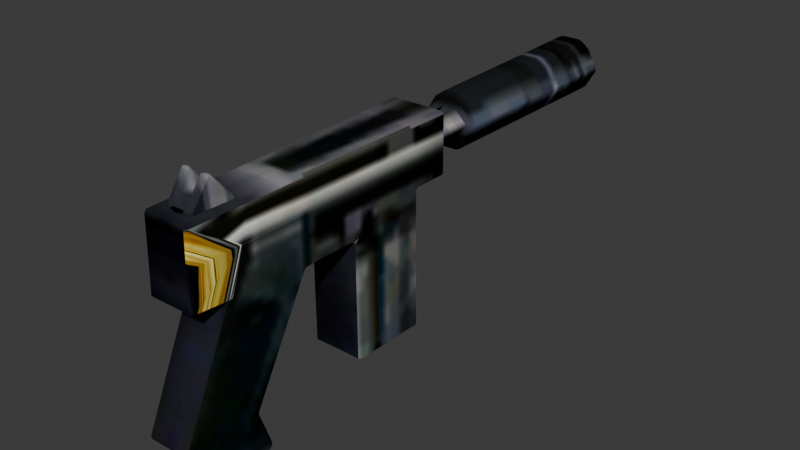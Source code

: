 # Source: pistol.blend  (saved by Blender 4.2.66; exported with 4.5.12 LTS)
import bpy
from mathutils import Matrix  # noqa: F401  (used for matrix-valued properties, if any)

bpy.ops.wm.read_factory_settings(use_empty=True)
scene = bpy.context.scene
scene.name = 'Scene'

# ---- collections
col_collection = bpy.data.collections.new('Collection'); scene.collection.children.link(col_collection)

# ---- images (referenced by path relative to the original .blend; pixels are not part of the script)
import os
ASSET_DIR = os.environ.get("B2B_ASSET_DIR", "")  # directory of the original .blend (textures are referenced by path, not embedded)
HERE = os.path.dirname(os.path.abspath(__file__))  # packed textures are extracted next to this script under _unpacked/

def load_image(name, relpath, width, height, colorspace="sRGB"):
    """Load a texture the original file referenced (path relative to the .blend, or extracted next to this script)."""
    p = next((c for c in (os.path.join(HERE, relpath), os.path.join(ASSET_DIR, relpath)) if relpath and os.path.exists(c)), "")
    if p:
        img = bpy.data.images.load(p, check_existing=True)
        img.name = name
    else:  # same state as the original file: an image datablock whose file is absent (Cycles renders it pink)
        img = bpy.data.images.new(name, width, height)
        img.source = "FILE"
        img.filepath = "//" + (relpath or name)
    img.colorspace_settings.name = colorspace
    return img
img_12601 = load_image('12601', '_unpacked/12601.f0b0e76f.png', 256, 256, 'sRGB')

# ---- materials (node trees are filled in below, after node groups)
mat_material_018 = bpy.data.materials.new('Material.018')

# ---- material node trees
mat_material_018.use_nodes = True; mat_material_018.node_tree.nodes.clear()
_N = mat_material_018.node_tree.nodes; _L = mat_material_018.node_tree.links
n0 = _N.new('ShaderNodeBsdfPrincipled'); n0.name = 'Principled BSDF'; n0.location = (10, 300)
n0.inputs[2].default_value = 0.5257
n0.inputs[3].default_value = 1.45
n0.inputs[13].default_value = 0.0
n1 = _N.new('ShaderNodeOutputMaterial'); n1.name = 'Material Output'; n1.location = (300, 300)
n2 = _N.new('ShaderNodeTexImage'); n2.name = 'Image Texture'; n2.location = (-440, 210)
n2.label = 'BASE COLOR'
n2.image = img_12601
_L.new(n0.outputs[0], n1.inputs[0])
_L.new(n2.outputs[0], n0.inputs[0])
n1.is_active_output = True

# ---- world
world_world = bpy.data.worlds.new('World'); scene.world = world_world
world_world.use_nodes = True; world_world.node_tree.nodes.clear()
_N = world_world.node_tree.nodes; _L = world_world.node_tree.links
n0 = _N.new('ShaderNodeOutputWorld'); n0.name = 'World Output'; n0.location = (300, 300)
n1 = _N.new('ShaderNodeBackground'); n1.name = 'Background'; n1.location = (10, 300)
n1.inputs[0].default_value = (0.05088, 0.05088, 0.05088, 1.0)
_L.new(n1.outputs[0], n0.inputs[0])
n0.is_active_output = True
world_world.color = (0.05088, 0.05088, 0.05088)
world_world.sun_shadow_jitter_overblur = 0.0

# ---- meshes
me_object_002_mesh_002 = bpy.data.meshes.new('Object.002_Mesh.002')
me_object_002_mesh_002.from_pydata([(-0.0246, 0.2363, 0.06064), (-0.02605, 0.2354, -0.01585), (-0.02514, 0.2842, 0.02779), (-0.03721, 0.1557, -0.8421), (-0.01946, 0.2377, -0.8417), (-0.05018, 0.1875, -0.4843), (-0.03047, 0.1532, -0.4849), (-0.01273, 0.2341, -0.4844), (-0.01449, 0.1397, -0.4849), (-0.03035, 0.2217, -0.4844), (-0.05692, 0.19, -0.8415), (-0.03708, 0.2242, -0.8417), (-0.01241, 0.1638, -0.5158), (-0.00733, 0.1619, -0.4058), (-0.03633, 0.1879, -0.5152), (-0.03125, 0.1859, -0.4052), (-0.01232, 0.2118, -0.5155), (-0.007241, 0.2099, -0.4055), (-0.04326, -0.1554, -0.03537), (-0.04032, -0.09482, 0.1149), (-0.0417, 0.1058, 0.02338), (-0.04037, 0.2354, 0.08228), (-0.04865, 0.1334, -0.3475), (-0.04985, 0.1339, -0.411), (-0.04051, 0.1104, 0.08639), (-0.04276, -0.1822, -0.006387), (0.0, 0.236, -0.01701), (-0.0443, 0.09678, -0.1136), (-0.04272, -0.0898, -0.01269), (0.0, 0.2367, -0.1155), (-0.04658, -0.1075, -0.2155), (0.0, 0.2374, -0.214), (-0.04619, 0.0975, -0.214), (-0.0491, -0.1065, -0.3493), (0.0, 0.2382, -0.3326), (-0.04817, 0.2383, -0.3318), (-0.04965, 0.2389, -0.4102), (-0.04594, 0.2375, -0.2132), (-0.04408, 0.2368, -0.1147), (-0.01092, 0.2842, 0.02746), (-0.04222, 0.2361, -0.01623), (-0.01218, 0.2354, -0.01618), (-0.01017, 0.2363, 0.06031), (0.0, 0.2531, 0.04881), (-0.02573, 0.2525, -0.0005788), (0.0, 0.2525, -0.0009098), (0.0, 0.2363, 0.06031), (-0.01174, 0.2525, -0.0009098), (-0.02487, 0.2603, 0.04422), (0.0, 0.2354, -0.01618), (0.0, 0.1769, 0.08342), (-0.01043, 0.2531, 0.04881), (-0.04043, 0.1763, 0.08422), (-0.04974, 0.1914, -0.4106), (-0.04608, 0.1854, -0.2157), (-0.04419, 0.1824, -0.1153), (-0.04839, 0.1892, -0.3386), (-0.04208, 0.1789, -0.003345), (0.0, 0.1103, 0.08561), (0.0, -0.09489, 0.1141), (0.0, -0.08987, -0.01348), (0.0, -0.1075, -0.2163), (0.0, 0.1057, 0.0226), (0.0, -0.1823, -0.007172), (0.0, -0.1555, -0.03616), (0.0, 0.09671, -0.1144), (0.0, 0.09743, -0.2148), (0.0, -0.1066, -0.35), (0.0, 0.1334, -0.3483), (0.0, 0.1338, -0.4118), (0.0, 0.2353, 0.08149), (0.0, 0.2388, -0.411), (-0.02123, 0.1433, -0.8421), (0.0, 0.2377, -0.8417), (0.0, 0.2341, -0.4844), (0.0, 0.1397, -0.4849), (0.0, 0.1433, -0.8421), (-0.02034, 0.1905, -0.8419), (0.0, 0.1905, -0.8419), (-0.03384, 0.1545, -0.6635), (-0.05355, 0.1887, -0.6629), (-0.03372, 0.2229, -0.663), (-0.01609, 0.2359, -0.663), (-0.01786, 0.1415, -0.6635), (0.0, 0.2359, -0.663), (0.0, 0.1415, -0.6635), (0.0, 0.1869, -0.4847), (-0.01361, 0.1869, -0.4847)], [], [(41, 42, 46, 49), (29, 38, 40, 26), (52, 50, 70, 21), (51, 42, 46, 43), (47, 44, 2), (47, 2, 39), (55, 38, 37, 54), (81, 11, 10, 80), (81, 9, 7, 82), (12, 13, 14), (15, 14, 13), (14, 15, 16), (17, 16, 15), (54, 37, 35, 56), (56, 53, 23, 22), (64, 18, 28, 60), (21, 40, 57, 52), (27, 20, 57, 55), (24, 52, 57, 20), (27, 55, 54, 32), (22, 32, 54, 56), (26, 40, 21, 70), (34, 35, 37, 31), (20, 27, 28, 19), (58, 24, 20, 62), (62, 20, 19, 59), (33, 30, 32, 22), (63, 25, 18, 64), (31, 37, 38, 29), (59, 19, 25, 63), (60, 28, 27, 65), (65, 27, 32, 66), (66, 32, 30, 61), (61, 30, 33, 67), (67, 33, 22, 68), (58, 50, 52, 24), (68, 22, 23, 69), (71, 69, 23, 53, 36), (51, 48, 0), (51, 47, 39), (41, 47, 45, 49), (47, 51, 43, 45), (1, 0, 48), (1, 48, 44), (39, 2, 48), (39, 48, 51), (57, 40, 38, 55), (2, 44, 48), (41, 1, 44), (41, 44, 47), (0, 42, 51), (19, 28, 18, 25), (71, 36, 35, 34), (53, 56, 35, 36), (79, 3, 72, 83), (80, 10, 3, 79), (83, 72, 76, 85), (82, 7, 74, 84), (77, 4, 73, 78), (72, 77, 78, 76), (72, 3, 10, 77), (11, 4, 77, 10), (4, 82, 84, 73), (8, 83, 85, 75), (5, 80, 79, 6), (6, 79, 83, 8), (11, 81, 82, 4), (9, 81, 80, 5), (86, 74, 7, 87), (75, 86, 87, 8), (7, 9, 5, 87), (8, 87, 5, 6)])
me_object_002_mesh_002.polygons.foreach_set('use_smooth', [0, 1, 1, 1, 1, 1, 1, 1, 1, 1, 1, 1, 1, 1, 1, 1, 1, 1, 1, 1, 1, 1, 1, 1, 1, 1, 1, 1, 1, 1, 1, 1, 1, 1, 1, 1, 1, 1, 1, 1, 1, 1, 1, 1, 1, 1, 1, 1, 1, 1, 1, 1, 1, 1, 1, 1, 1, 1, 1, 1, 1, 1, 1, 1, 1, 1, 1, 1, 1, 1, 1, 1])
_uv = me_object_002_mesh_002.uv_layers.new(name='UVMap')
_uv.uv.foreach_set('vector', [0.0, 0.0, 0.0, 0.0, 0.0, 0.0, 0.0, 0.0, 0.9639, 0.2594, 0.9781, 0.2585, 0.9801, 0.2919, 0.966, 0.2928, 0.9835, 0.3453, 0.9694, 0.346, 0.9681, 0.3262, 0.9822, 0.3253, 0.9784, 0.1018, 0.9894, 0.1014, 0.9894, 0.1014, 0.9784, 0.1018, 0.9349, 0.1035, 0.9346, 0.09203, 0.9576, 0.09116, 0.9349, 0.1035, 0.9576, 0.09116, 0.9579, 0.1026, 0.7327, 0.1522, 0.7326, 0.1707, 0.7661, 0.1707, 0.7668, 0.153, 0.8494, 0.09691, 0.8494, 0.03623, 0.8629, 0.03623, 0.8628, 0.09692, 0.8494, 0.09691, 0.8494, 0.1576, 0.8494, 0.1576, 0.8494, 0.09691, 0.9157, 0.03628, 0.9156, 0.1279, 0.9042, 0.03627, 0.9041, 0.1279, 0.9042, 0.03627, 0.9156, 0.1279, 0.9042, 0.03627, 0.9041, 0.1279, 0.8927, 0.03626, 0.8926, 0.1279, 0.8927, 0.03626, 0.9041, 0.1279, 0.7668, 0.153, 0.7661, 0.1707, 0.8064, 0.1707, 0.8086, 0.1539, 0.8086, 0.1539, 0.833, 0.1545, 0.833, 0.135, 0.8115, 0.135, 0.4995, 0.101, 0.4991, 0.08683, 0.5226, 0.08615, 0.523, 0.1003, 0.6657, 0.1707, 0.6991, 0.1707, 0.6933, 0.15, 0.9835, 0.3453, 0.7319, 0.1231, 0.6854, 0.1265, 0.6946, 0.1513, 0.7327, 0.1522, 0.9849, 0.3677, 0.9835, 0.3453, 0.6933, 0.15, 0.6656, 0.1484, 0.7319, 0.1231, 0.7327, 0.1522, 0.7668, 0.153, 0.766, 0.1231, 0.8115, 0.135, 0.766, 0.1231, 0.7668, 0.153, 0.8086, 0.1539, 0.966, 0.2928, 0.9801, 0.2919, 0.9822, 0.3253, 0.9681, 0.3262, 0.9593, 0.1858, 0.9734, 0.1849, 0.976, 0.2251, 0.9618, 0.226, 0.6854, 0.1265, 0.7319, 0.1231, 0.6972, 0.05997, 0.6538, 0.05858, 0.9708, 0.3686, 0.9849, 0.3677, 0.9862, 0.3891, 0.9721, 0.39, 0.9721, 0.39, 0.9862, 0.3891, 0.9909, 0.4638, 0.9768, 0.4647, 0.8115, 0.05348, 0.766, 0.05348, 0.766, 0.1231, 0.8115, 0.135, 0.4861, 0.1013, 0.4857, 0.08722, 0.4991, 0.08683, 0.4995, 0.101, 0.9618, 0.226, 0.976, 0.2251, 0.9781, 0.2585, 0.9639, 0.2594, 0.4353, 0.1028, 0.4349, 0.08868, 0.4857, 0.08722, 0.4861, 0.1013, 0.523, 0.1003, 0.5226, 0.08615, 0.5947, 0.08407, 0.5951, 0.0982, 0.5951, 0.0982, 0.5947, 0.08407, 0.6288, 0.08308, 0.6292, 0.09721, 0.7522, 0.02705, 0.7522, 0.01292, 0.8218, 0.01292, 0.8218, 0.02705, 0.4381, 0.05159, 0.4383, 0.03746, 0.4837, 0.03811, 0.4835, 0.05224, 0.4835, 0.05224, 0.4837, 0.03811, 0.5652, 0.03927, 0.565, 0.05341, 0.9708, 0.3686, 0.9694, 0.346, 0.9835, 0.3453, 0.9849, 0.3677, 0.565, 0.05341, 0.5652, 0.03927, 0.5868, 0.03958, 0.5866, 0.05372, 0.6223, 0.05423, 0.5866, 0.05372, 0.5868, 0.03958, 0.6063, 0.03986, 0.6225, 0.04009, 0.9784, 0.1018, 0.9733, 0.09056, 0.9891, 0.08997, 0.9784, 0.1018, 0.9349, 0.1035, 0.9579, 0.1026, 0.9224, 0.1039, 0.9349, 0.1035, 0.9349, 0.1035, 0.9224, 0.1039, 0.9349, 0.1035, 0.9784, 0.1018, 0.9784, 0.1018, 0.9349, 0.1035, 0.9221, 0.09249, 0.9891, 0.08997, 0.9733, 0.09056, 0.9221, 0.09249, 0.9733, 0.09056, 0.9346, 0.09203, 0.9579, 0.1026, 0.9576, 0.09116, 0.9733, 0.09056, 0.9579, 0.1026, 0.9733, 0.09056, 0.9784, 0.1018, 0.6933, 0.15, 0.6991, 0.1707, 0.7326, 0.1707, 0.7327, 0.1522, 0.9576, 0.09116, 0.9346, 0.09203, 0.9733, 0.09056, 0.9224, 0.1039, 0.9221, 0.09249, 0.9346, 0.09203, 0.9224, 0.1039, 0.9346, 0.09203, 0.9349, 0.1035, 0.9891, 0.08997, 0.9894, 0.1014, 0.9784, 0.1018, 0.6538, 0.05858, 0.6972, 0.05997, 0.7047, 0.03763, 0.6948, 0.02861, 0.9577, 0.1592, 0.9718, 0.1583, 0.9734, 0.1849, 0.9593, 0.1858, 0.833, 0.1545, 0.8086, 0.1539, 0.8064, 0.1707, 0.833, 0.1707, 0.8763, 0.09693, 0.8763, 0.03624, 0.8763, 0.03624, 0.8763, 0.09693, 0.8628, 0.09692, 0.8629, 0.03623, 0.8763, 0.03624, 0.8763, 0.09693, 0.8763, 0.09693, 0.8763, 0.03624, 0.8763, 0.03624, 0.8763, 0.09693, 0.8494, 0.09691, 0.8494, 0.1576, 0.8494, 0.1576, 0.8494, 0.09691, 0.8629, 0.03624, 0.8494, 0.03623, 0.8494, 0.03623, 0.8629, 0.03624, 0.8763, 0.03624, 0.8629, 0.03624, 0.8629, 0.03624, 0.8763, 0.03624, 0.8763, 0.03624, 0.8763, 0.03624, 0.8629, 0.03623, 0.8629, 0.03624, 0.8494, 0.03623, 0.8494, 0.03623, 0.8629, 0.03624, 0.8629, 0.03623, 0.8494, 0.03623, 0.8494, 0.09691, 0.8494, 0.09691, 0.8494, 0.03623, 0.8762, 0.1576, 0.8763, 0.09693, 0.8763, 0.09693, 0.8762, 0.1576, 0.8628, 0.1576, 0.8628, 0.09692, 0.8763, 0.09693, 0.8762, 0.1576, 0.8762, 0.1576, 0.8763, 0.09693, 0.8763, 0.09693, 0.8762, 0.1576, 0.8494, 0.03623, 0.8494, 0.09691, 0.8494, 0.09691, 0.8494, 0.03623, 0.8494, 0.1576, 0.8494, 0.09691, 0.8628, 0.09692, 0.8628, 0.1576, 0.8628, 0.1576, 0.8494, 0.1576, 0.8494, 0.1576, 0.8628, 0.1576, 0.8762, 0.1576, 0.8628, 0.1576, 0.8628, 0.1576, 0.8762, 0.1576, 0.8494, 0.1576, 0.8494, 0.1576, 0.8628, 0.1576, 0.8628, 0.1576, 0.8762, 0.1576, 0.8628, 0.1576, 0.8628, 0.1576, 0.8762, 0.1576])
me_object_002_mesh_002.materials.append(mat_material_018)
me_object_002_mesh_002.update()
me_object_002_mesh_002.normals_split_custom_set([tuple(v) for v in zip(*[iter([0.0, 0.9999, -0.01175, 0.0, 0.9999, -0.01175, 0.0, 0.9999, -0.01175, 0.0, 0.9999, -0.01175, 0.001738, 1.0, 0.007106, -0.7877, 0.6157, 0.01924, -0.8028, 0.5959, 0.01943, 0.001828, 1.0, 0.007106, -0.8948, 0.01567, 0.4461, 0.01946, 0.03286, 0.9993, 0.01124, 0.8652, 0.5013, -0.7401, 0.576, 0.3471, 0.5456, 0.7036, 0.4553, 0.008227, 0.566, 0.8244, 0.0, 0.5659, 0.8245, 0.0, 0.9706, 0.2408, 0.4619, 0.7458, -0.48, -0.839, 0.3715, -0.3976, -0.7206, 0.617, -0.3163, 0.4619, 0.7458, -0.48, -0.7206, 0.617, -0.3163, 0.8471, 0.5072, 0.1588, -0.9998, 0.001721, 0.01886, -0.7877, 0.6157, 0.01924, -0.7504, 0.6607, 0.01886, -0.9998, 0.001728, 0.01886, -0.7829, 0.6219, 0.01958, -0.7825, 0.6181, -0.07564, -0.9892, 0.002376, -0.1466, -0.9998, 0.001722, 0.01885, -0.7829, 0.6219, 0.01958, -0.7761, 0.6199, 0.1159, -0.3539, 0.894, 0.2749, -0.3586, 0.9334, 0.01485, -0.708, -0.7059, 0.0204, -0.708, -0.7059, 0.0204, -0.9484, -0.3146, 0.03835, -0.947, 0.3175, 0.0493, -0.9484, -0.3146, 0.03835, -0.708, -0.7059, 0.0204, -0.9484, -0.3146, 0.03835, -0.947, 0.3175, 0.0493, -0.7049, 0.7079, 0.04493, -0.7049, 0.7079, 0.04493, -0.7049, 0.7079, 0.04493, -0.947, 0.3175, 0.0493, -0.9998, 0.001728, 0.01886, -0.7504, 0.6607, 0.01886, -0.7182, 0.6956, 0.0185, -0.9998, 0.001731, 0.01885, -0.9998, 0.001731, 0.01885, -0.8299, 0.005495, -0.5579, -0.5462, -0.4287, -0.7196, -0.9671, -0.06669, -0.2457, -0.01833, -0.0682, -0.9975, -0.8822, -0.03175, -0.4698, -0.9504, -0.09634, -0.2959, -0.01602, -0.2981, -0.9544, -0.7401, 0.576, 0.3471, -0.8028, 0.5959, 0.01943, -0.9998, 0.001716, 0.01886, -0.8948, 0.01567, 0.4461, -0.9684, -0.1924, -0.1588, -0.9752, 0.0295, 0.2195, -0.9998, 0.001716, 0.01886, -0.9998, 0.001721, 0.01886, -0.8016, -0.3846, 0.4577, -0.8948, 0.01567, 0.4461, -0.9998, 0.001716, 0.01886, -0.9752, 0.0295, 0.2195, -0.9684, -0.1924, -0.1588, -0.9998, 0.001721, 0.01886, -0.9998, 0.001728, 0.01886, -0.9729, -0.09261, 0.2121, -0.9671, -0.06669, -0.2457, -0.9729, -0.09261, 0.2121, -0.9998, 0.001728, 0.01886, -0.9998, 0.001731, 0.01885, 0.001828, 1.0, 0.007106, -0.8028, 0.5959, 0.01943, -0.7401, 0.576, 0.3471, 0.01124, 0.8652, 0.5013, 0.001573, 1.0, 0.007108, -0.7182, 0.6956, 0.0185, -0.7504, 0.6607, 0.01886, 0.001652, 1.0, 0.007107, -0.9752, 0.0295, 0.2195, -0.9684, -0.1924, -0.1588, -0.9504, -0.09634, -0.2959, -0.9338, -0.03506, 0.3561, 0.01341, -0.6573, 0.7535, -0.8016, -0.3846, 0.4577, -0.9752, 0.0295, 0.2195, 0.01914, 0.1371, 0.9904, 0.01914, 0.1371, 0.9904, -0.9752, 0.0295, 0.2195, -0.9338, -0.03506, 0.3561, 0.01996, -0.1078, 0.994, -0.9191, -0.1922, -0.344, -0.9279, -0.2011, 0.3141, -0.9729, -0.09261, 0.2121, -0.9671, -0.06669, -0.2457, 0.005461, -0.9303, 0.3667, -0.7222, -0.6386, 0.2659, -0.8822, -0.03175, -0.4698, -0.01833, -0.0682, -0.9975, 0.001652, 1.0, 0.007107, -0.7504, 0.6607, 0.01886, -0.7877, 0.6157, 0.01924, 0.001738, 1.0, 0.007106, 0.01996, -0.1078, 0.994, -0.9338, -0.03506, 0.3561, -0.7222, -0.6386, 0.2659, 0.005461, -0.9303, 0.3667, -0.01602, -0.2981, -0.9544, -0.9504, -0.09634, -0.2959, -0.9684, -0.1924, -0.1588, -0.01335, -0.7388, -0.6738, -0.01335, -0.7388, -0.6738, -0.9684, -0.1924, -0.1588, -0.9729, -0.09261, 0.2121, 0.01451, -0.4376, 0.8991, 0.01451, -0.4376, 0.8991, -0.9729, -0.09261, 0.2121, -0.9279, -0.2011, 0.3141, 0.01267, -0.5643, 0.8255, 0.01267, -0.5643, 0.8255, -0.9279, -0.2011, 0.3141, -0.9191, -0.1922, -0.344, -0.01483, -0.4727, -0.8811, -0.01483, -0.4727, -0.8811, -0.9191, -0.1922, -0.344, -0.9671, -0.06669, -0.2457, -0.01586, -0.2506, -0.968, 0.01341, -0.6573, 0.7535, 0.01946, 0.03286, 0.9993, -0.8948, 0.01567, 0.4461, -0.8016, -0.3846, 0.4577, -0.01586, -0.2506, -0.968, -0.9671, -0.06669, -0.2457, -0.5462, -0.4287, -0.7196, -0.01432, -0.5073, -0.8616, -0.01148, 0.5978, -0.8015, -0.01432, -0.5073, -0.8616, -0.5462, -0.4287, -0.7196, -0.8299, 0.005495, -0.5579, -0.5002, 0.5227, -0.6904, 0.5456, 0.7036, 0.4553, -0.9314, 0.1988, 0.3048, -0.9271, 0.205, 0.3139, 0.5456, 0.7036, 0.4553, 0.4619, 0.7458, -0.48, 0.8471, 0.5072, 0.1588, -0.008878, 0.6669, -0.7451, 0.4619, 0.7458, -0.48, -5.048e-05, 0.9612, -0.2759, 0.0, 0.6669, -0.7452, 0.4619, 0.7458, -0.48, 0.5456, 0.7036, 0.4553, 0.0, 0.9706, 0.2408, -5.048e-05, 0.9612, -0.2759, -0.9934, 0.08606, -0.07546, -0.9271, 0.205, 0.3139, -0.9314, 0.1988, 0.3048, -0.9934, 0.08606, -0.07546, -0.9314, 0.1988, 0.3048, -0.839, 0.3715, -0.3976, 0.8471, 0.5072, 0.1588, -0.7206, 0.617, -0.3163, -0.9314, 0.1988, 0.3048, 0.8471, 0.5072, 0.1588, -0.9314, 0.1988, 0.3048, 0.5456, 0.7036, 0.4553, -0.9998, 0.001716, 0.01886, -0.8028, 0.5959, 0.01943, -0.7877, 0.6157, 0.01924, -0.9998, 0.001721, 0.01886, -0.7206, 0.617, -0.3163, -0.839, 0.3715, -0.3976, -0.9314, 0.1988, 0.3048, -0.008878, 0.6669, -0.7451, -0.9934, 0.08606, -0.07546, -0.839, 0.3715, -0.3976, -0.008878, 0.6669, -0.7451, -0.839, 0.3715, -0.3976, 0.4619, 0.7458, -0.48, -0.9271, 0.205, 0.3139, 0.008227, 0.566, 0.8244, 0.5456, 0.7036, 0.4553, -0.9338, -0.03506, 0.3561, -0.9504, -0.09634, -0.2959, -0.8822, -0.03175, -0.4698, -0.7222, -0.6386, 0.2659, -0.01148, 0.5978, -0.8015, -0.5002, 0.5227, -0.6904, -0.7182, 0.6956, 0.0185, 0.001573, 1.0, 0.007108, -0.8299, 0.005495, -0.5579, -0.9998, 0.001731, 0.01885, -0.7182, 0.6956, 0.0185, -0.5002, 0.5227, -0.6904, -0.7977, -0.6029, 0.01038, -0.794, -0.6018, -0.08553, -0.3241, -0.9016, -0.2864, -0.3574, -0.9339, -0.001844, -0.9998, 0.001722, 0.01885, -0.9892, 0.002376, -0.1466, -0.794, -0.6018, -0.08553, -0.7977, -0.6029, 0.01038, -0.3574, -0.9339, -0.001844, -0.3241, -0.9016, -0.2864, 0.0, -0.9601, -0.2796, 0.0, -1.0, -0.009826, -0.3586, 0.9334, 0.01485, -0.3539, 0.894, 0.2749, 0.0, 0.9698, 0.244, 0.0, 1.0, 0.009826, -0.003175, 0.005762, -1.0, -0.3372, 0.9029, -0.2664, 4.189e-08, 0.9616, -0.2746, 0.0, 0.005173, -1.0, -0.3241, -0.9016, -0.2864, -0.003175, 0.005762, -1.0, 0.0, 0.005173, -1.0, 0.0, -0.9601, -0.2796, -0.3241, -0.9016, -0.2864, -0.794, -0.6018, -0.08553, -0.9892, 0.002376, -0.1466, -0.003175, 0.005762, -1.0, -0.7825, 0.6181, -0.07564, -0.3372, 0.9029, -0.2664, -0.003175, 0.005762, -1.0, -0.9892, 0.002376, -0.1466, -0.3372, 0.9029, -0.2664, -0.3586, 0.9334, 0.01485, 0.0, 1.0, 0.009826, 4.189e-08, 0.9616, -0.2746, -0.3654, -0.8944, 0.2579, -0.3574, -0.9339, -0.001844, 0.0, -1.0, -0.009826, 4.658e-08, -0.9768, 0.2143, -0.9831, 0.001053, 0.1832, -0.9998, 0.001722, 0.01885, -0.7977, -0.6029, 0.01038, -0.7943, -0.5985, 0.1045, -0.7943, -0.5985, 0.1045, -0.7977, -0.6029, 0.01038, -0.3574, -0.9339, -0.001844, -0.3654, -0.8944, 0.2579, -0.7825, 0.6181, -0.07564, -0.7829, 0.6219, 0.01958, -0.3586, 0.9334, 0.01485, -0.3372, 0.9029, -0.2664, -0.7761, 0.6199, 0.1159, -0.7829, 0.6219, 0.01958, -0.9998, 0.001722, 0.01885, -0.9831, 0.001053, 0.1832, 0.0, -0.005172, 1.0, 0.0, 0.9698, 0.244, -0.3539, 0.894, 0.2749, 0.003701, -0.005906, 1.0, 4.658e-08, -0.9768, 0.2143, 0.0, -0.005172, 1.0, 0.003701, -0.005906, 1.0, -0.3654, -0.8944, 0.2579, -0.3539, 0.894, 0.2749, -0.7761, 0.6199, 0.1159, -0.9831, 0.001053, 0.1832, 0.003701, -0.005906, 1.0, -0.3654, -0.8944, 0.2579, 0.003701, -0.005906, 1.0, -0.9831, 0.001053, 0.1832, -0.7943, -0.5985, 0.1045])] * 3)])

# ---- objects
ob_gun = bpy.data.objects.new('gun', me_object_002_mesh_002)

# ---- transforms, parenting, visibility, modifiers, constraints
ob_gun.location = (0.0, 0.0, 0.0)
ob_gun.rotation_mode = 'QUATERNION'
ob_gun.rotation_quaternion = (0.7071, 0.7071, 0.0, 0.0)
_m = ob_gun.modifiers.new('Mirror', 'MIRROR')
_m.use_clip = True
_m = ob_gun.modifiers.new('Bevel', 'BEVEL')
_m.width = 0.004
_m.width_pct = 0.004

# ---- collection membership
scene.collection.objects.link(ob_gun)

# ---- scene / render settings (as saved in the file)
scene.frame_start = 1; scene.frame_end = 250; scene.frame_set(1)
scene.render.engine = 'BLENDER_EEVEE_NEXT'
bpy.context.view_layer.update()

# ---- added for rendering (the .blend has no active camera and no usable light): camera, sun
cam_auto = bpy.data.cameras.new('AutoCamera')
cam_auto.lens = 50.0
cam_auto.sensor_width = 36.0
cam_auto.clip_end = 1000.0
ob_auto_camera = bpy.data.objects.new('AutoCamera', cam_auto)
scene.collection.objects.link(ob_auto_camera)
ob_auto_camera.location = (0.986473, -0.819297, 0.839539)
ob_auto_camera.rotation_euler = (1.09748, -7.21219e-08, 0.694738)
scene.camera = ob_auto_camera
light_auto_sun = bpy.data.lights.new('AutoSun', 'SUN')
light_auto_sun.energy = 3.0
light_auto_sun.angle = 0.0523599
ob_auto_sun = bpy.data.objects.new('AutoSun', light_auto_sun)
scene.collection.objects.link(ob_auto_sun)
ob_auto_sun.rotation_euler = (0.872665, 0.174533, 0.523599)
bpy.context.view_layer.update()
